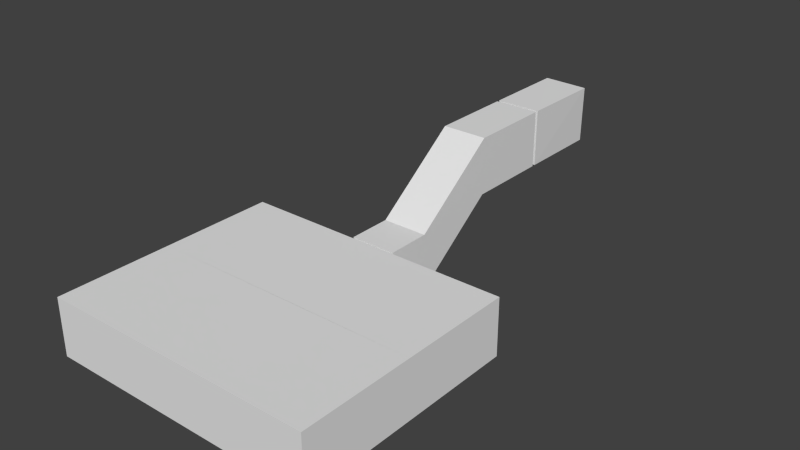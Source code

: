 # Source: finalRoom.blend  (saved by Blender 2.71.0; exported with 4.5.12 LTS)
import bpy
from mathutils import Matrix  # noqa: F401  (used for matrix-valued properties, if any)

bpy.ops.wm.read_factory_settings(use_empty=True)
scene = bpy.context.scene
scene.name = 'Scene'

# ---- collections
col_collection_1 = bpy.data.collections.new('Collection 1'); scene.collection.children.link(col_collection_1)

# ---- materials (node trees are filled in below, after node groups)
mat_none = bpy.data.materials.new('None')
mat_none.alpha_threshold = 0.0
mat_none.use_transparent_shadow = False
mat_none.specular_color = (0.8, 0.8, 0.8)
mat_none.roughness = 0.5
mat_none.specular_intensity = 1.0
mat_none.line_color = (0.0, 0.0, 0.0, 1.0)

# ---- material node trees

# ---- world
world_world = bpy.data.worlds.new('World'); scene.world = world_world
world_world.color = (0.05088, 0.05088, 0.05088)
world_world.use_sun_shadow = False
world_world.sun_shadow_jitter_overblur = 0.0
world_world.cycles.sampling_method = 'MANUAL'
world_world.cycles.sample_map_resolution = 256

# ---- meshes
me_room_001_cube_005 = bpy.data.meshes.new('Room.001_Cube.005')
me_room_001_cube_005.from_pydata([(8.0, 2.5, -5.0), (8.0, 0.0, -5.0), (8.0, 0.0, 5.0), (8.0, 2.5, 5.0), (-4.0, 0.0, 5.0), (-4.0, 2.5, 5.0), (-4.0, -5.408e-07, -5.0), (-4.0, 2.5, -5.0), (2.5, 0.0, -5.0), (1.5, 0.0, -5.0), (2.5, 0.0, -5.088), (1.5, 0.0, -5.088), (1.5, 2.0, -5.0), (2.5, 2.0, -5.0), (3.0, 0.0, -5.088), (1.0, 0.0, -5.088), (1.5, 2.0, -5.088), (2.5, 2.0, -5.088), (3.0, 0.0, -7.0), (1.0, 0.0, -7.0), (1.0, 2.5, -5.088), (3.0, 2.5, -5.088), (3.0, 2.85, -10.82), (1.0, 2.85, -10.82), (1.0, 2.5, -7.0), (3.0, 2.5, -7.0), (3.0, 2.85, -14.54), (1.0, 2.85, -14.54), (1.0, 5.368, -10.82), (3.0, 5.368, -10.82), (3.0, 0.15, -7.0), (1.0, 0.15, -7.0), (3.0, 0.3, -7.4), (3.0, 0.45, -7.4), (1.0, 0.45, -7.4), (1.0, 0.3, -7.4), (3.0, 0.3, -7.2), (1.0, 0.3, -7.2), (3.0, 0.15, -7.2), (1.0, 0.15, -7.2), (3.0, 0.45, -7.6), (3.0, 0.6, -7.6), (1.0, 0.6, -7.6), (1.0, 0.45, -7.6), (3.0, 0.6, -7.8), (3.0, 0.75, -7.8), (1.0, 0.75, -7.8), (1.0, 0.6, -7.8), (3.0, 0.75, -8.0), (3.0, 0.9, -8.0), (1.0, 0.9, -8.0), (1.0, 0.75, -8.0), (3.0, 0.9, -8.2), (3.0, 1.05, -8.2), (1.0, 1.05, -8.2), (1.0, 0.9, -8.2), (3.0, 1.05, -8.4), (3.0, 1.2, -8.4), (1.0, 1.2, -8.4), (1.0, 1.05, -8.4), (3.0, 1.2, -8.6), (3.0, 1.35, -8.6), (1.0, 1.35, -8.6), (1.0, 1.2, -8.6), (3.0, 1.35, -8.8), (3.0, 1.5, -8.8), (1.0, 1.5, -8.8), (1.0, 1.35, -8.8), (3.0, 1.65, -9.2), (3.0, 1.8, -9.2), (1.0, 1.8, -9.2), (1.0, 1.65, -9.2), (3.0, 1.65, -9.0), (1.0, 1.65, -9.0), (3.0, 1.5, -9.0), (1.0, 1.5, -9.0), (3.0, 1.8, -9.4), (3.0, 1.95, -9.4), (1.0, 1.95, -9.4), (1.0, 1.8, -9.4), (3.0, 1.95, -9.6), (3.0, 2.1, -9.6), (1.0, 2.1, -9.6), (1.0, 1.95, -9.6), (3.0, 2.1, -9.8), (3.0, 2.25, -9.8), (1.0, 2.25, -9.8), (1.0, 2.1, -9.8), (3.0, 2.25, -10.0), (3.0, 2.4, -10.0), (1.0, 2.4, -10.0), (1.0, 2.25, -10.0), (3.0, 2.4, -10.2), (3.0, 2.55, -10.2), (1.0, 2.55, -10.2), (1.0, 2.4, -10.2), (3.0, 2.55, -10.4), (3.0, 2.7, -10.4), (1.0, 2.7, -10.4), (1.0, 2.55, -10.4), (3.0, 2.7, -10.6), (3.0, 2.85, -10.6), (1.0, 2.85, -10.6), (1.0, 2.7, -10.6), (2.5, 2.85, -14.54), (1.5, 2.85, -14.54), (1.0, 5.368, -14.54), (3.0, 5.368, -14.54), (2.5, 2.85, -14.7), (1.5, 2.85, -14.7), (1.5, 4.85, -14.54), (2.5, 4.85, -14.54), (3.0, 2.85, -14.7), (1.0, 2.85, -14.7), (2.5, 4.85, -14.7), (1.5, 4.85, -14.7), (2.961, 2.809, -18.51), (0.9614, 2.832, -18.51), (3.0, 5.368, -14.7), (1.0, 5.368, -14.7), (2.99, 5.326, -18.52), (0.9899, 5.349, -18.53), (3.956, 2.5, -0.00397), (3.956, -1.375e-06, -0.00397), (3.956, -1.082e-06, -5.0), (3.956, 2.5, -5.0), (3.956, -8.432e-07, -3.616), (3.956, -1.082e-06, -4.616), (4.044, -8.432e-07, -3.616), (4.044, -1.082e-06, -4.616), (3.956, 2.0, -4.616), (3.956, 2.0, -3.616), (4.044, -1.375e-06, -0.00397), (4.044, -1.082e-06, -5.0), (4.044, 2.0, -4.616), (4.044, 2.0, -3.616), (4.044, 2.5, -5.0), (4.044, 2.5, -0.00397), (2.001, 2.5, -0.04375), (2.001, -8.941e-07, -0.04375), (8.0, -8.345e-07, -0.04375), (8.0, 2.5, -0.04375), (6.608, -8.345e-07, -0.04375), (7.608, -8.345e-07, -0.04375), (6.608, -8.345e-07, 0.04375), (7.608, -8.345e-07, 0.04375), (7.608, 2.0, -0.04375), (6.608, 2.0, -0.04375), (2.001, -8.941e-07, 0.04375), (8.0, -8.345e-07, 0.04375), (7.608, 2.0, 0.04375), (6.608, 2.0, 0.04375), (8.0, 2.5, 0.04375), (2.001, 2.5, 0.04375), (-4.0, 2.384e-07, 0.04375), (-4.0, 2.5, 0.04375), (-1.5, 2.384e-07, 0.04375), (-2.5, 2.384e-07, 0.04375), (-1.5, 2.384e-07, -0.04375), (-2.5, 2.384e-07, -0.04375), (-2.5, 2.0, 0.04375), (-1.5, 2.0, 0.04375), (-4.0, 2.384e-07, -0.04375), (-2.5, 2.0, -0.04375), (-1.5, 2.0, -0.04375), (-4.0, 2.5, -0.04375), (-0.04375, -1.375e-06, -0.003974), (4.044, -4.768e-07, 5.0), (4.044, 2.5, 5.0), (4.044, -7.153e-07, 3.608), (4.044, -5.96e-07, 4.608), (3.956, -7.153e-07, 3.608), (3.956, -5.96e-07, 4.608), (4.044, 2.0, 4.608), (4.044, 2.0, 3.608), (-0.04375, 2.5, -0.003974), (3.956, -4.768e-07, 5.0), (3.956, 2.0, 4.608), (3.956, 2.0, 3.608), (3.956, 2.5, 5.0), (-0.04375, -1.082e-06, -5.0), (-0.04375, 2.5, -5.0), (-0.04375, -8.432e-07, -3.616), (-0.04375, -1.082e-06, -4.616), (0.04375, -8.432e-07, -3.616), (0.04375, -1.082e-06, -4.616), (-0.04375, 2.0, -4.616), (-0.04375, 2.0, -3.616), (0.04375, -1.375e-06, -0.003974), (0.04375, -1.082e-06, -5.0), (0.04375, 2.0, -4.616), (0.04375, 2.0, -3.616), (0.04375, 2.5, -5.0), (0.04375, 2.5, -0.003974), (0.04375, -4.768e-07, 5.0), (0.04375, 2.5, 5.0), (0.04375, -7.153e-07, 3.608), (0.04375, -5.96e-07, 4.608), (-0.04375, -7.153e-07, 3.608), (-0.04375, -5.96e-07, 4.608), (0.04375, 2.0, 4.608), (0.04375, 2.0, 3.608), (-0.04375, -4.768e-07, 5.0), (-0.04375, 2.0, 4.608), (-0.04375, 2.0, 3.608), (-0.04375, 2.5, 5.0), (8.0, 0.0, 0.0), (-4.0, 2.5, -0.001987), (-4.0, -6.876e-07, -0.001987), (8.0, 2.5, 0.0), (-4.088, -1.375e-06, -0.003974), (-4.088, 2.5, -0.003974), (-4.087, -1.082e-06, -5.0), (-4.088, 2.5, -5.0), (-4.087, -8.432e-07, -3.616), (-4.087, -1.082e-06, -4.616), (-4.0, -8.432e-07, -3.616), (-4.0, -1.082e-06, -4.616), (-4.088, 2.0, -4.616), (-4.088, 2.0, -3.616), (-4.0, 2.0, -4.616), (-4.0, 2.0, -3.616)], [(124, 133), (123, 132), (141, 152), (140, 149), (155, 165), (154, 162), (168, 179), (167, 176), (181, 192), (180, 189), (175, 193), (166, 188), (195, 205), (194, 202), (211, 210), (212, 213), (212, 6), (211, 213), (211, 207), (210, 208), (213, 218), (211, 219), (213, 7)], [(209, 206, 2, 3), (3, 2, 4, 5), (6, 1, 8, 9), (206, 208, 4, 2), (207, 209, 3, 5), (9, 8, 10, 11), (0, 7, 12, 13), (1, 0, 13, 8), (11, 10, 14, 15), (13, 12, 16, 17), (12, 9, 11, 16), (8, 13, 17, 10), (15, 14, 18, 19), (17, 16, 20, 21), (16, 11, 15, 20), (10, 17, 21, 14), (19, 18, 22, 23), (21, 20, 24, 25), (20, 15, 19, 24), (14, 21, 25, 18), (23, 22, 26, 27), (25, 24, 28, 29), (24, 19, 23, 28), (18, 25, 29, 22), (18, 30, 31, 19), (32, 33, 34, 35), (36, 32, 35, 37), (38, 36, 37, 39), (30, 38, 39, 31), (40, 41, 42, 43), (33, 40, 43, 34), (44, 45, 46, 47), (41, 44, 47, 42), (48, 49, 50, 51), (45, 48, 51, 46), (52, 53, 54, 55), (49, 52, 55, 50), (56, 57, 58, 59), (53, 56, 59, 54), (60, 61, 62, 63), (57, 60, 63, 58), (64, 65, 66, 67), (61, 64, 67, 62), (68, 69, 70, 71), (72, 68, 71, 73), (74, 72, 73, 75), (65, 74, 75, 66), (76, 77, 78, 79), (69, 76, 79, 70), (80, 81, 82, 83), (77, 80, 83, 78), (84, 85, 86, 87), (81, 84, 87, 82), (88, 89, 90, 91), (85, 88, 91, 86), (92, 93, 94, 95), (89, 92, 95, 90), (96, 97, 98, 99), (93, 96, 99, 94), (100, 101, 102, 103), (97, 100, 103, 98), (27, 26, 104, 105), (29, 28, 106, 107), (28, 23, 27, 106), (22, 29, 107, 26), (102, 101, 22, 23), (105, 104, 108, 109), (107, 106, 110, 111), (106, 27, 105, 110), (26, 107, 111, 104), (109, 108, 112, 113), (104, 111, 114, 108), (110, 105, 109, 115), (111, 110, 115, 114), (108, 114, 118, 112), (115, 109, 113, 119), (114, 115, 119, 118), (124, 123, 126, 127), (127, 126, 128, 129), (129, 128, 132, 133), (131, 130, 134, 135), (130, 127, 129, 134), (126, 131, 135, 128), (140, 139, 142, 143), (143, 142, 144, 145), (145, 144, 148, 149), (147, 146, 150, 151), (146, 143, 145, 150), (142, 147, 151, 144), (157, 156, 158, 159), (161, 160, 163, 164), (160, 157, 159, 163), (156, 161, 164, 158), (138, 153, 148, 139), (159, 158, 139, 162), (154, 148, 156, 157), (172, 171, 123, 176), (170, 169, 171, 172), (180, 166, 182, 183), (174, 173, 177, 178), (173, 170, 172, 177), (169, 174, 178, 171), (167, 132, 169, 170), (183, 182, 184, 185), (185, 184, 188, 189), (187, 186, 190, 191), (186, 183, 185, 190), (182, 187, 191, 184), (199, 198, 166, 202), (197, 196, 198, 199), (201, 200, 203, 204), (200, 197, 199, 203), (196, 201, 204, 198), (194, 188, 196, 197), (0, 1, 206, 209), (212, 210, 214, 215), (215, 214, 216, 217), (217, 216, 208, 6), (219, 218, 220, 221), (218, 215, 217, 220), (214, 219, 221, 216), (193, 207, 7, 192), (5, 4, 154, 155), (146, 141, 140, 143), (146, 147, 138, 141), (138, 147, 142, 139), (152, 150, 145, 149), (151, 150, 152, 153), (148, 144, 151, 153), (173, 168, 167, 170), (173, 174, 137, 168), (137, 174, 169, 132), (179, 177, 172, 176), (178, 177, 179, 122), (122, 123, 171, 178), (200, 195, 194, 197), (200, 201, 193, 195), (193, 201, 196, 188), (175, 166, 198, 204), (204, 203, 205, 175), (205, 203, 199, 202), (156, 148, 153, 161), (160, 161, 153, 155), (160, 155, 154, 157), (164, 163, 165, 138), (164, 138, 139, 158), (165, 163, 159, 162), (135, 134, 136, 137), (132, 128, 135, 137), (133, 136, 130, 129), (122, 131, 126, 123), (130, 131, 122, 125), (130, 125, 124, 127), (188, 184, 191, 193), (191, 190, 192, 193), (192, 190, 185, 189), (186, 187, 175, 181), (175, 187, 182, 166), (186, 181, 180, 183), (221, 207, 208, 216), (7, 220, 217, 6), (207, 221, 220, 7), (12, 7, 6, 9), (136, 137, 122, 125), (192, 125, 122, 193), (136, 0, 209, 137), (121, 119, 113, 117), (120, 121, 117, 116), (120, 116, 112, 118), (121, 120, 118, 119), (117, 113, 112, 116), (180, 6, 208, 166), (124, 189, 188, 123), (1, 133, 132, 140)])
me_room_001_cube_005.materials.append(mat_none)
me_room_001_cube_005.use_remesh_preserve_volume = False
me_room_001_cube_005.use_remesh_preserve_attributes = False
me_room_001_cube_005.use_mirror_vertex_groups = False
me_room_001_cube_005.update()

# ---- objects
ob_room_001_cube_005 = bpy.data.objects.new('Room.001_Cube.005', me_room_001_cube_005)

# ---- transforms, parenting, visibility, modifiers, constraints
ob_room_001_cube_005.location = (0.0, 0.0, 0.0)
ob_room_001_cube_005.rotation_euler = (1.571, -0.0, 0.0)
ob_room_001_cube_005.lineart.crease_threshold = 0.0

# ---- collection membership
col_collection_1.objects.link(ob_room_001_cube_005)

# ---- scene / render settings (as saved in the file)
scene.frame_start = 1; scene.frame_end = 250; scene.frame_set(13)
scene.render.engine = 'BLENDER_EEVEE_NEXT'
scene.render.resolution_percentage = 50
scene.render.dither_intensity = 0.0
scene.cycles.use_denoising = False
scene.cycles.samples = 10
scene.cycles.sampling_pattern = 'TABULATED_SOBOL'
scene.cycles.light_sampling_threshold = 0.0
scene.cycles.use_adaptive_sampling = False
scene.cycles.use_light_tree = False
scene.cycles.blur_glossy = 0.0
scene.cycles.volume_bounces = 1
scene.cycles.pixel_filter_type = 'GAUSSIAN'
scene.cycles.sample_clamp_indirect = 0.0
scene.view_settings.view_transform = 'Standard'
bpy.context.view_layer.update()

# ---- added for rendering (the .blend has no active camera and no usable light): camera, sun
cam_auto = bpy.data.cameras.new('AutoCamera')
cam_auto.lens = 50.0
cam_auto.sensor_width = 36.0
cam_auto.clip_end = 1000.0
ob_auto_camera = bpy.data.objects.new('AutoCamera', cam_auto)
scene.collection.objects.link(ob_auto_camera)
ob_auto_camera.location = (26.9269, -23.2018, 22.6603)
ob_auto_camera.rotation_euler = (1.09748, -7.21219e-08, 0.694738)
scene.camera = ob_auto_camera
light_auto_sun = bpy.data.lights.new('AutoSun', 'SUN')
light_auto_sun.energy = 3.0
light_auto_sun.angle = 0.0523599
ob_auto_sun = bpy.data.objects.new('AutoSun', light_auto_sun)
scene.collection.objects.link(ob_auto_sun)
ob_auto_sun.rotation_euler = (0.872665, 0.174533, 0.523599)
bpy.context.view_layer.update()
